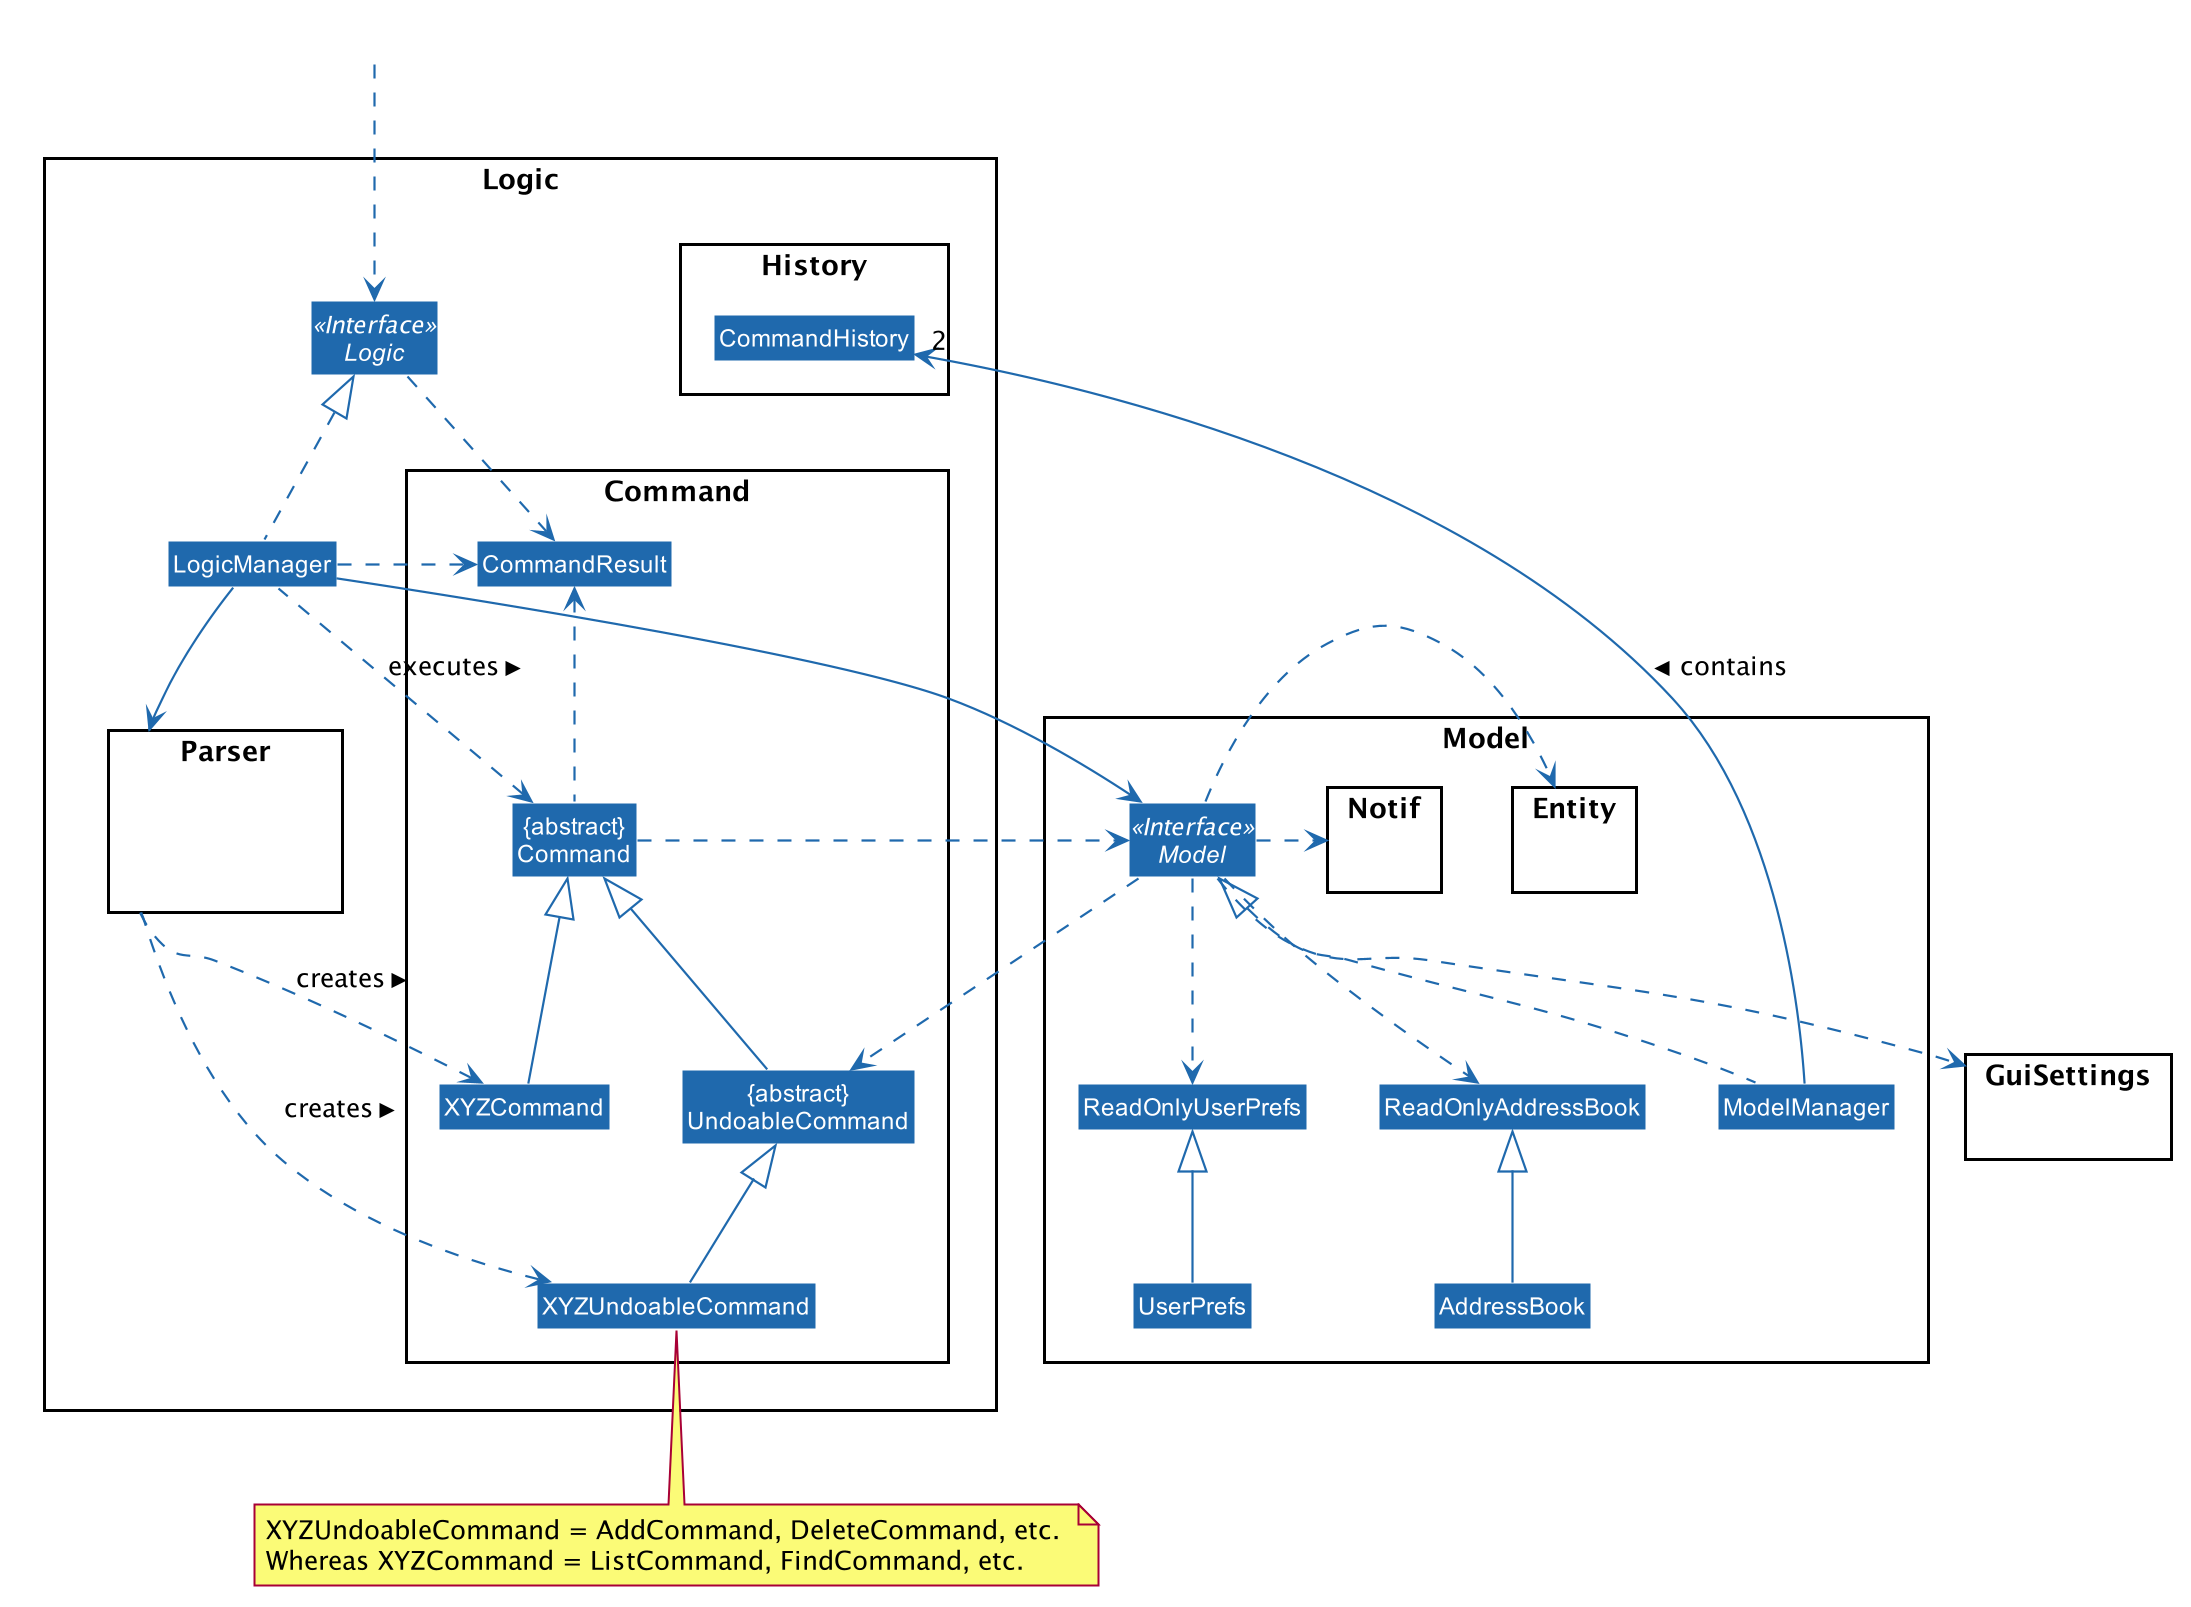

The diagram above was rendered by PlantUML. Its source (embedded in the PNG):
@startuml











skinparam BackgroundColor #FFFFFFF

skinparam Shadowing false

skinparam Class {
    FontColor #FFFFFF
    BorderThickness 1
    BorderColor #FFFFFF
    StereotypeFontColor #FFFFFF
    FontName Arial
}

skinparam Actor {
    BorderColor #000000
    Color #000000
    FontName Arial
}

skinparam Sequence {
    MessageAlign center
    BoxFontSize 15
    BoxPadding 0
    BoxFontColor #FFFFFF
    FontName Arial
}

skinparam Participant {
    FontColor #FFFFFFF
    Padding 20
}

skinparam MinClassWidth 50
skinparam ParticipantPadding 10
skinparam Shadowing false
skinparam DefaultTextAlignment center
skinparam packageStyle Rectangle

hide footbox
hide members
hide circle
skinparam arrowThickness 1.1
skinparam arrowColor #1f69ad
skinparam classBackgroundColor #1f69ad

package Logic {

package Parser {
class Hidden #FFFFFF
}


package Command {
Class XYZCommand
Class XYZUndoableCommand
Class CommandResult
Class "{abstract}\nUndoableCommand" as UndoableCommand
Class "{abstract}\nCommand" as Command
}

package History {
Class CommandHistory
}

Interface Logic <<Interface>>
Class LogicManager
}

package Model {

package Entity {
}

package Notif {
}

Interface Model <<Interface>>
Class AddressBook
Class ReadOnlyAddressBook
Class ModelManager
Class UserPrefs
Class ReadOnlyUserPrefs

}

package GuiSettings {
}

Class HiddenOutside #FFFFFF
HiddenOutside ..> Logic

LogicManager .up.|> Logic
LogicManager --> Parser

Parser ..> XYZCommand : creates >
Parser ..> XYZUndoableCommand : creates >

UndoableCommand -up-|> Command
XYZCommand -up-|> Command
XYZUndoableCommand -up-|> UndoableCommand
LogicManager .left.> Command : executes >

LogicManager --> Model
Model ..> UndoableCommand
Model .right.> Entity
Model ..> GuiSettings
Model .right.> Notif
Model ..> ReadOnlyAddressBook
Model ..> ReadOnlyUserPrefs

AddressBook -up-|> ReadOnlyAddressBook
UserPrefs -up-|> ReadOnlyUserPrefs

Command .right.> Model

note bottom of XYZUndoableCommand: XYZUndoableCommand = AddCommand, DeleteCommand, etc. \nWhereas XYZCommand = ListCommand, FindCommand, etc.

Logic ..> CommandResult
LogicManager .down.> CommandResult
Command .up.> CommandResult
CommandResult -[hidden]-> Parser

ModelManager .up.|> Model
ModelManager -->"2" CommandHistory: contains >


@enduml